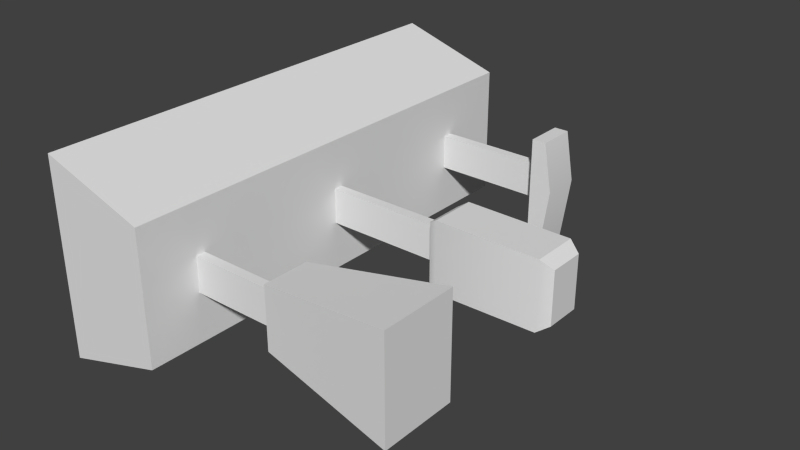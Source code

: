 # Source: gearflaps.blend  (saved by Blender 2.62.0; exported with 4.5.12 LTS)
import bpy
from mathutils import Matrix  # noqa: F401  (used for matrix-valued properties, if any)

bpy.ops.wm.read_factory_settings(use_empty=True)
scene = bpy.context.scene
scene.name = 'Scene'

# ---- collections
col_collection_1 = bpy.data.collections.new('Collection 1'); scene.collection.children.link(col_collection_1)

# ---- materials (node trees are filled in below, after node groups)
mat_defaultwhite = bpy.data.materials.new('DefaultWhite')
mat_defaultwhite.alpha_threshold = 0.0
mat_defaultwhite.use_transparent_shadow = False
mat_defaultwhite.roughness = 0.5
mat_defaultwhite.specular_intensity = 0.64
mat_defaultwhite.line_color = (0.0, 0.0, 0.0, 1.0)

# ---- node groups
ng_auto_smooth = bpy.data.node_groups.new('Auto Smooth', 'GeometryNodeTree')
_s = ng_auto_smooth.interface.new_socket(name='Geometry', in_out='OUTPUT', socket_type='NodeSocketGeometry')
_s = ng_auto_smooth.interface.new_socket(name='Geometry', in_out='INPUT', socket_type='NodeSocketGeometry')
_s = ng_auto_smooth.interface.new_socket(name='Angle', in_out='INPUT', socket_type='NodeSocketFloat')
_s.subtype = 'ANGLE'
_s.min_value = 0.0
_s.max_value = 3.142
ng_auto_smooth.is_modifier = True
_N = ng_auto_smooth.nodes; _L = ng_auto_smooth.links
n0 = _N.new('NodeGroupOutput'); n0.name = 'Group Output'; n0.location = (480, -100)
n1 = _N.new('NodeGroupInput'); n1.name = 'Group Input'; n1.location = (-420, -300)
n2 = _N.new('NodeGroupInput'); n2.name = 'Group Input.001'; n2.location = (-60, -100)
n3 = _N.new('GeometryNodeSetShadeSmooth'); n3.name = 'Set Shade Smooth'; n3.location = (120, -100)
n3.domain = 'EDGE'
n4 = _N.new('GeometryNodeSetShadeSmooth'); n4.name = 'Set Shade Smooth.001'; n4.location = (300, -100)
n5 = _N.new('GeometryNodeInputMeshEdgeAngle'); n5.name = 'Edge Angle'; n5.location = (-420, -220)
n6 = _N.new('GeometryNodeInputEdgeSmooth'); n6.name = 'Is Edge Smooth'; n6.location = (-60, -160)
n7 = _N.new('GeometryNodeInputShadeSmooth'); n7.name = 'Is Face Smooth'; n7.location = (-240, -340)
n8 = _N.new('FunctionNodeBooleanMath'); n8.name = 'Boolean Math'; n8.location = (-60, -220)
n9 = _N.new('FunctionNodeCompare'); n9.name = 'Compare'; n9.location = (-240, -180)
n9.operation = 'LESS_EQUAL'
_L.new(n5.outputs[0], n9.inputs[0])
_L.new(n4.outputs[0], n0.inputs[0])
_L.new(n1.outputs[1], n9.inputs[1])
_L.new(n9.outputs[0], n8.inputs[0])
_L.new(n7.outputs[0], n8.inputs[1])
_L.new(n2.outputs[0], n3.inputs[0])
_L.new(n6.outputs[0], n3.inputs[1])
_L.new(n3.outputs[0], n4.inputs[0])
_L.new(n8.outputs[0], n3.inputs[2])
n0.is_active_output = True

# ---- material node trees

# ---- world
world_world = bpy.data.worlds.new('World'); scene.world = world_world
world_world.color = (0.05088, 0.05088, 0.05088)
world_world.use_sun_shadow = False
world_world.sun_shadow_jitter_overblur = 0.0
world_world.cycles.sampling_method = 'MANUAL'
world_world.cycles.sample_map_resolution = 256

# ---- meshes
me_parking_brake = bpy.data.meshes.new('parking_brake')
me_parking_brake.from_pydata([(0.07811, -0.05629, -0.01094), (0.07811, -0.05629, 0.01274), (0.1297, -0.05038, 0.02063), (0.1297, -0.05038, -0.01883), (0.07811, -0.074, -0.01094), (0.07811, -0.074, 0.01274), (0.1297, -0.0799, 0.02063), (0.1297, -0.0799, -0.01883), (0.09084, -0.06475, 0.006807), (-7.32e-06, -0.06475, -0.006799), (-7.32e-06, -0.06475, 0.006807), (0.09084, -0.06475, -0.006799), (0.09084, -0.06842, -0.006799), (-7.32e-06, -0.06842, -0.006799), (-7.32e-06, -0.06842, 0.006807), (0.09084, -0.06842, 0.006807)], [], [(0, 1, 2, 3), (13, 12, 15, 14), (10, 8, 11, 9), (2, 1, 5, 6), (4, 7, 6, 5), (10, 14, 15, 8), (4, 0, 3, 7), (3, 2, 6, 7), (11, 12, 13, 9)])
me_parking_brake.polygons.foreach_set('use_smooth', [True] * 9)
_uv = me_parking_brake.uv_layers.new(name='colors.png')
_uv.uv.foreach_set('vector', [0.1521, 0.314, 0.1521, 0.3455, 0.1771, 0.356, 0.1771, 0.3035, 0.03811, 0.4825, 0.1919, 0.4825, 0.1919, 0.4825, 0.03811, 0.4825, 0.03811, 0.5565, 0.1919, 0.5565, 0.1919, 0.5565, 0.03811, 0.5565, 0.1771, 0.356, 0.1521, 0.3455, 0.0772, 0.3455, 0.05222, 0.356, 0.0772, 0.314, 0.05222, 0.3035, 0.05222, 0.356, 0.0772, 0.3455, 0.03811, 0.5565, 0.03811, 0.4825, 0.1919, 0.4825, 0.1919, 0.5565, 0.0772, 0.314, 0.1521, 0.314, 0.1771, 0.3035, 0.05222, 0.3035, 0.1771, 0.3035, 0.1771, 0.356, 0.05222, 0.356, 0.05222, 0.3035, 0.1919, 0.5565, 0.1919, 0.4825, 0.03811, 0.4825, 0.03811, 0.5565])
me_parking_brake.materials.append(mat_defaultwhite)
me_parking_brake.use_remesh_preserve_volume = False
me_parking_brake.use_remesh_preserve_attributes = False
me_parking_brake.use_mirror_vertex_groups = False
me_parking_brake.update()
me_gearflaps = bpy.data.meshes.new('gearflaps')
me_gearflaps.from_pydata([(0.0, -0.09026, -0.03833), (0.0, 0.09026, -0.03833), (0.04089, 0.09026, -0.02555), (0.04089, -0.09026, -0.02555), (0.0, 0.09026, 0.03833), (0.0, -0.09026, 0.03833), (0.04089, -0.09026, 0.02555), (0.04089, 0.09026, 0.02555)], [], [(0, 1, 2, 3), (4, 5, 6, 7), (5, 0, 3, 6), (6, 3, 2, 7), (1, 4, 7, 2)])
me_gearflaps.polygons.foreach_set('use_smooth', [True] * 5)
_uv = me_gearflaps.uv_layers.new(name='colors.png')
_uv.uv.foreach_set('vector', [0.02493, 0.5778, 0.6627, 0.5778, 0.6627, 0.6702, 0.02493, 0.6702, 0.6627, 0.9676, 0.02843, 0.9676, 0.02843, 0.8683, 0.6627, 0.8683, 0.6856, 0.9312, 0.6858, 0.7017, 0.8332, 0.7017, 0.833, 0.9315, 0.02843, 0.8683, 0.02843, 0.6784, 0.6622, 0.6784, 0.6622, 0.8683, 0.6858, 0.7017, 0.6856, 0.9312, 0.833, 0.9315, 0.8332, 0.7017])
me_gearflaps.materials.append(mat_defaultwhite)
me_gearflaps.use_remesh_preserve_volume = False
me_gearflaps.use_remesh_preserve_attributes = False
me_gearflaps.use_mirror_vertex_groups = False
me_gearflaps.update()
me_emerg_gear = bpy.data.meshes.new('emerg_gear')
me_emerg_gear.from_pydata([(0.09233, -0.01039, -0.01376), (0.1324, -0.01039, 0.0132), (0.09233, -0.01039, 0.01358), (0.1324, -0.01039, -0.01315), (0.1324, 0.007511, -0.01315), (0.09233, 0.007511, -0.01376), (0.09233, 0.007511, 0.01358), (0.1324, 0.007511, 0.0132), (0.1369, 0.005431, 0.01015), (0.1369, 0.005431, -0.01008), (0.1369, -0.008305, -0.01008), (0.1369, -0.008305, 0.01015), (0.0888, -0.008873, 0.01127), (0.0888, -0.008873, -0.01145), (0.0888, 0.005998, -0.01145), (0.0888, 0.005998, 0.01127), (0.1081, 0.0003105, 0.006797), (4.768e-06, 0.0003105, -0.006809), (4.768e-06, 0.0003105, 0.006797), (0.1081, 0.0003105, -0.006809), (0.1081, -0.003357, -0.006809), (4.768e-06, -0.003357, -0.006809), (4.768e-06, -0.003357, 0.006797), (0.1081, -0.003357, 0.006797)], [], [(7, 8, 9, 4), (4, 9, 10, 3), (1, 11, 8, 7), (3, 10, 11, 1), (13, 0, 2, 12), (0, 13, 14, 5), (6, 15, 12, 2), (15, 6, 5, 14), (2, 1, 7, 6), (3, 0, 5, 4), (18, 16, 19, 17), (6, 7, 4, 5), (19, 20, 21, 17), (21, 20, 23, 22), (18, 22, 23, 16), (2, 0, 3, 1), (9, 8, 11, 10)])
me_emerg_gear.polygons.foreach_set('use_smooth', [True] * 17)
_uv = me_emerg_gear.uv_layers.new(name='colors.png')
_uv.uv.foreach_set('vector', [0.1743, 0.2737, 0.1606, 0.2671, 0.1606, 0.2234, 0.1743, 0.2168, 0.1743, 0.2168, 0.1606, 0.2234, 0.07039, 0.2234, 0.05673, 0.2168, 0.05673, 0.2737, 0.07039, 0.2671, 0.1606, 0.2671, 0.1743, 0.2737, 0.05673, 0.2168, 0.07039, 0.2234, 0.07039, 0.2671, 0.05673, 0.2737, 0.06667, 0.2204, 0.05673, 0.2154, 0.05673, 0.2746, 0.06667, 0.2696, 0.05673, 0.2154, 0.06667, 0.2204, 0.1643, 0.2204, 0.1743, 0.2154, 0.1743, 0.2746, 0.1643, 0.2696, 0.06667, 0.2696, 0.05673, 0.2746, 0.1643, 0.2696, 0.1743, 0.2746, 0.1743, 0.2154, 0.1643, 0.2204, 0.05673, 0.2746, 0.05673, 0.2737, 0.1743, 0.2737, 0.1743, 0.2746, 0.05673, 0.2168, 0.05673, 0.2154, 0.1743, 0.2154, 0.1743, 0.2168, 0.03421, 0.5554, 0.1963, 0.5554, 0.1963, 0.5554, 0.03421, 0.5554, 0.1743, 0.2746, 0.1743, 0.2737, 0.1743, 0.2168, 0.1743, 0.2154, 0.1963, 0.5554, 0.1963, 0.484, 0.03421, 0.484, 0.03421, 0.5554, 0.03421, 0.484, 0.1963, 0.484, 0.1963, 0.484, 0.03421, 0.484, 0.03421, 0.5554, 0.03421, 0.484, 0.1963, 0.484, 0.1963, 0.5554, 0.05673, 0.2746, 0.05673, 0.2154, 0.05673, 0.2168, 0.05673, 0.2737, 0.1606, 0.2234, 0.1606, 0.2671, 0.07039, 0.2671, 0.07039, 0.2234])
me_emerg_gear.materials.append(mat_defaultwhite)
me_emerg_gear.use_remesh_preserve_volume = False
me_emerg_gear.use_remesh_preserve_attributes = False
me_emerg_gear.use_mirror_vertex_groups = False
me_emerg_gear.update()
me_emerg_flaps = bpy.data.meshes.new('emerg_flaps')
me_emerg_flaps.from_pydata([(0.08591, 0.07002, 0.01932), (0.09144, 0.07002, 0.01932), (0.09476, 0.07002, 0.0002712), (0.08591, 0.07002, -0.02852), (0.0907, 0.07002, -0.02852), (0.09144, 0.05502, 0.01932), (0.09476, 0.05502, 0.0002712), (0.0907, 0.05502, -0.02852), (0.08591, 0.05502, -0.02852), (0.08591, 0.05502, 0.01932), (0.08856, 0.06449, 0.006811), (6.642e-06, 0.06449, -0.006794), (6.642e-06, 0.06449, 0.006811), (0.08856, 0.06449, -0.006794), (0.08856, 0.06082, -0.006794), (6.642e-06, 0.06082, -0.006794), (6.642e-06, 0.06082, 0.006811), (0.08856, 0.06082, 0.006811)], [], [(0, 1, 2), (6, 8, 7), (0, 2, 4, 3), (1, 0, 9, 5), (2, 6, 7, 4), (12, 10, 13, 11), (9, 8, 6, 5), (15, 14, 17, 16), (1, 5, 6, 2), (13, 14, 15, 11), (3, 4, 7, 8), (12, 16, 17, 10)])
me_emerg_flaps.polygons.foreach_set('use_smooth', [True] * 12)
_uv = me_emerg_flaps.uv_layers.new(name='colors.png')
_uv.uv.foreach_set('vector', [0.06557, 0.4515, 0.06557, 0.4515, 0.1071, 0.4515, 0.1071, 0.3861, 0.1699, 0.3861, 0.1699, 0.3861, 0.06557, 0.4515, 0.1071, 0.4515, 0.1699, 0.4515, 0.1699, 0.4515, 0.06557, 0.4515, 0.06557, 0.4515, 0.06557, 0.3861, 0.06557, 0.3861, 0.1071, 0.4515, 0.1071, 0.3861, 0.1699, 0.3861, 0.1699, 0.4515, 0.04389, 0.5501, 0.1894, 0.5501, 0.1894, 0.5501, 0.04389, 0.5501, 0.06557, 0.3861, 0.1699, 0.3861, 0.1071, 0.3861, 0.06557, 0.3861, 0.04389, 0.4835, 0.1894, 0.4835, 0.1894, 0.4835, 0.04389, 0.4835, 0.06557, 0.4515, 0.06557, 0.3861, 0.1071, 0.3861, 0.1071, 0.4515, 0.1894, 0.5501, 0.1894, 0.4835, 0.04389, 0.4835, 0.04389, 0.5501, 0.1699, 0.4515, 0.1699, 0.4515, 0.1699, 0.3861, 0.1699, 0.3861, 0.04389, 0.5501, 0.04389, 0.4835, 0.1894, 0.4835, 0.1894, 0.5501])
me_emerg_flaps.materials.append(mat_defaultwhite)
me_emerg_flaps.use_remesh_preserve_volume = False
me_emerg_flaps.use_remesh_preserve_attributes = False
me_emerg_flaps.use_mirror_vertex_groups = False
me_emerg_flaps.update()

# ---- objects
ob_parking_brake = bpy.data.objects.new('parking_brake', me_parking_brake)
ob_gearflaps = bpy.data.objects.new('gearflaps', me_gearflaps)
ob_emerg_gear = bpy.data.objects.new('emerg_gear', me_emerg_gear)
ob_emerg_flaps = bpy.data.objects.new('emerg_flaps', me_emerg_flaps)

# ---- transforms, parenting, visibility, modifiers, constraints
ob_parking_brake.location = (0.0, 0.0, 0.0)
ob_parking_brake.lineart.crease_threshold = 0.0
_m = ob_parking_brake.modifiers.new('Auto Smooth', 'NODES')
_m.node_group = ng_auto_smooth
_gi = [s.identifier for s in ng_auto_smooth.interface.items_tree if s.item_type == 'SOCKET' and s.in_out == 'INPUT']
_m[_gi[1]] = 0.5236  # Angle
ob_gearflaps.location = (0.0, 0.0, 0.0)
ob_gearflaps.lineart.crease_threshold = 0.0
_m = ob_gearflaps.modifiers.new('Auto Smooth', 'NODES')
_m.node_group = ng_auto_smooth
_gi = [s.identifier for s in ng_auto_smooth.interface.items_tree if s.item_type == 'SOCKET' and s.in_out == 'INPUT']
_m[_gi[1]] = 0.5236  # Angle
ob_emerg_gear.location = (0.0, 0.0, 0.0)
ob_emerg_gear.lineart.crease_threshold = 0.0
_m = ob_emerg_gear.modifiers.new('Auto Smooth', 'NODES')
_m.node_group = ng_auto_smooth
_gi = [s.identifier for s in ng_auto_smooth.interface.items_tree if s.item_type == 'SOCKET' and s.in_out == 'INPUT']
_m[_gi[1]] = 0.5236  # Angle
ob_emerg_flaps.location = (0.0, 0.0, 0.0)
ob_emerg_flaps.lineart.crease_threshold = 0.0
_m = ob_emerg_flaps.modifiers.new('Auto Smooth', 'NODES')
_m.node_group = ng_auto_smooth
_gi = [s.identifier for s in ng_auto_smooth.interface.items_tree if s.item_type == 'SOCKET' and s.in_out == 'INPUT']
_m[_gi[1]] = 0.5236  # Angle

# ---- collection membership
col_collection_1.objects.link(ob_parking_brake)
col_collection_1.objects.link(ob_gearflaps)
col_collection_1.objects.link(ob_emerg_gear)
col_collection_1.objects.link(ob_emerg_flaps)

# ---- scene / render settings (as saved in the file)
scene.frame_start = 1; scene.frame_end = 250; scene.frame_set(1)
scene.render.engine = 'BLENDER_EEVEE_NEXT'
scene.render.image_settings.color_mode = 'RGB'
scene.render.image_settings.compression = 90
scene.render.resolution_percentage = 50
scene.render.dither_intensity = 0.0
scene.render.bake_margin = 2
scene.render.bake_bias = 0.0
scene.cycles.use_denoising = False
scene.cycles.samples = 10
scene.cycles.sampling_pattern = 'TABULATED_SOBOL'
scene.cycles.light_sampling_threshold = 0.0
scene.cycles.use_adaptive_sampling = False
scene.cycles.use_light_tree = False
scene.cycles.blur_glossy = 0.0
scene.cycles.volume_bounces = 1
scene.cycles.pixel_filter_type = 'GAUSSIAN'
scene.cycles.sample_clamp_indirect = 0.0
scene.view_settings.view_transform = 'Standard'
bpy.context.view_layer.update()

# ---- added for rendering (the .blend has no active camera and no usable light): camera, sun
cam_auto = bpy.data.cameras.new('AutoCamera')
cam_auto.lens = 50.0
cam_auto.sensor_width = 36.0
cam_auto.clip_end = 1000.0
ob_auto_camera = bpy.data.objects.new('AutoCamera', cam_auto)
scene.collection.objects.link(ob_auto_camera)
ob_auto_camera.location = (0.289753, -0.265563, 0.177042)
ob_auto_camera.rotation_euler = (1.09748, -7.21219e-08, 0.694738)
scene.camera = ob_auto_camera
light_auto_sun = bpy.data.lights.new('AutoSun', 'SUN')
light_auto_sun.energy = 3.0
light_auto_sun.angle = 0.0523599
ob_auto_sun = bpy.data.objects.new('AutoSun', light_auto_sun)
scene.collection.objects.link(ob_auto_sun)
ob_auto_sun.rotation_euler = (0.872665, 0.174533, 0.523599)
bpy.context.view_layer.update()
